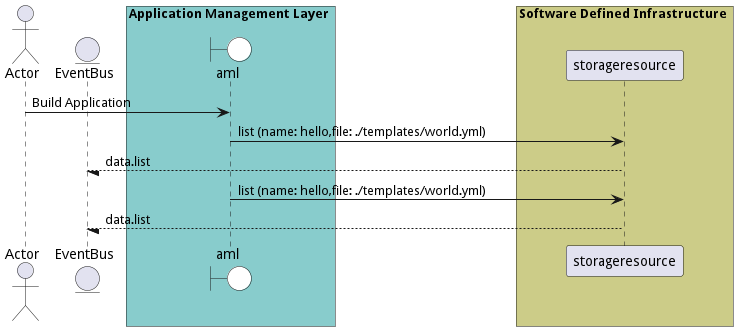

The diagram above was rendered by PlantUML. Its source (embedded in the PNG):
@startuml

actor "Actor"


entity EventBus

box Application Management Layer #88cccc
    boundary aml #white
end box


box Software Defined Infrastructure #cccc88
            participant storageresource
    end box


"Actor" -> aml: Build Application

    aml -> "storageresource": list (name: hello,file: ./templates/world.yml)

    "storageresource" --/ EventBus: data.list

    aml -> "storageresource": list (name: hello,file: ./templates/world.yml)

    "storageresource" --/ EventBus: data.list



@enduml